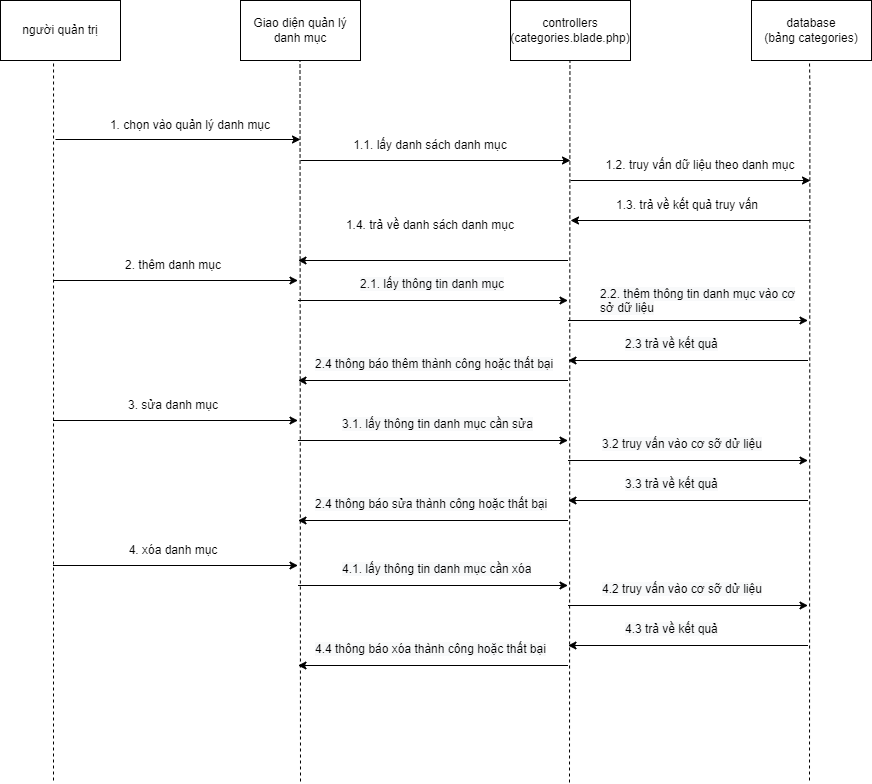

The diagram above was exported from draw.io. Its source (the exported page's mxGraphModel, read from the mxfile embedded in the PNG):
<mxGraphModel dx="1108" dy="425" grid="1" gridSize="10" guides="1" tooltips="1" connect="1" arrows="1" fold="1" page="1" pageScale="1" pageWidth="827" pageHeight="1169" math="0" shadow="0">
  <root>
    <mxCell id="0" />
    <mxCell id="1" parent="0" />
    <mxCell id="GBE_U2iGDKlhcPvm7JXS-1" value="người quản trị" style="rounded=0;whiteSpace=wrap;html=1;" parent="1" vertex="1">
      <mxGeometry x="40" y="60" width="120" height="60" as="geometry" />
    </mxCell>
    <mxCell id="GBE_U2iGDKlhcPvm7JXS-2" value="Giao diện quản lý danh mục" style="rounded=0;whiteSpace=wrap;html=1;" parent="1" vertex="1">
      <mxGeometry x="280" y="60" width="120" height="60" as="geometry" />
    </mxCell>
    <mxCell id="GBE_U2iGDKlhcPvm7JXS-3" value="controllers&lt;br&gt;(categories.blade.php)" style="rounded=0;whiteSpace=wrap;html=1;" parent="1" vertex="1">
      <mxGeometry x="550" y="60" width="120" height="60" as="geometry" />
    </mxCell>
    <mxCell id="GBE_U2iGDKlhcPvm7JXS-4" value="" style="endArrow=none;dashed=1;html=1;rounded=0;entryX=0.442;entryY=1.033;entryDx=0;entryDy=0;entryPerimeter=0;" parent="1" target="GBE_U2iGDKlhcPvm7JXS-1" edge="1">
      <mxGeometry width="50" height="50" relative="1" as="geometry">
        <mxPoint x="93" y="840" as="sourcePoint" />
        <mxPoint x="490" y="250" as="targetPoint" />
      </mxGeometry>
    </mxCell>
    <mxCell id="GBE_U2iGDKlhcPvm7JXS-5" value="" style="endArrow=none;dashed=1;html=1;rounded=0;entryX=0.442;entryY=1.033;entryDx=0;entryDy=0;entryPerimeter=0;" parent="1" edge="1">
      <mxGeometry width="50" height="50" relative="1" as="geometry">
        <mxPoint x="340" y="841" as="sourcePoint" />
        <mxPoint x="339.5" y="119.99999999999989" as="targetPoint" />
      </mxGeometry>
    </mxCell>
    <mxCell id="GBE_U2iGDKlhcPvm7JXS-6" value="" style="endArrow=none;dashed=1;html=1;rounded=0;entryX=0.442;entryY=1.033;entryDx=0;entryDy=0;entryPerimeter=0;" parent="1" edge="1">
      <mxGeometry width="50" height="50" relative="1" as="geometry">
        <mxPoint x="609" y="842" as="sourcePoint" />
        <mxPoint x="609.4499999999996" y="119.99999999999989" as="targetPoint" />
        <Array as="points">
          <mxPoint x="609.41" y="158.02" />
        </Array>
      </mxGeometry>
    </mxCell>
    <mxCell id="GBE_U2iGDKlhcPvm7JXS-7" value="" style="endArrow=classic;html=1;rounded=0;" parent="1" edge="1">
      <mxGeometry width="50" height="50" relative="1" as="geometry">
        <mxPoint x="95" y="199" as="sourcePoint" />
        <mxPoint x="340" y="199" as="targetPoint" />
      </mxGeometry>
    </mxCell>
    <mxCell id="GBE_U2iGDKlhcPvm7JXS-8" value="1. chọn vào quản lý danh mục" style="text;html=1;strokeColor=none;fillColor=none;align=center;verticalAlign=middle;whiteSpace=wrap;rounded=0;" parent="1" vertex="1">
      <mxGeometry x="140" y="170" width="180" height="30" as="geometry" />
    </mxCell>
    <mxCell id="GBE_U2iGDKlhcPvm7JXS-10" value="" style="endArrow=classic;html=1;rounded=0;" parent="1" edge="1">
      <mxGeometry width="50" height="50" relative="1" as="geometry">
        <mxPoint x="340" y="220" as="sourcePoint" />
        <mxPoint x="610" y="220" as="targetPoint" />
      </mxGeometry>
    </mxCell>
    <mxCell id="GBE_U2iGDKlhcPvm7JXS-11" value="1.1. lấy danh sách danh mục" style="text;html=1;strokeColor=none;fillColor=none;align=center;verticalAlign=middle;whiteSpace=wrap;rounded=0;" parent="1" vertex="1">
      <mxGeometry x="390" y="190" width="160" height="30" as="geometry" />
    </mxCell>
    <mxCell id="GBE_U2iGDKlhcPvm7JXS-16" value="database&lt;br&gt;(bảng categories)" style="rounded=0;whiteSpace=wrap;html=1;" parent="1" vertex="1">
      <mxGeometry x="791" y="60" width="120" height="60" as="geometry" />
    </mxCell>
    <mxCell id="GBE_U2iGDKlhcPvm7JXS-19" value="" style="endArrow=none;dashed=1;html=1;rounded=0;" parent="1" edge="1">
      <mxGeometry width="50" height="50" relative="1" as="geometry">
        <mxPoint x="849" y="840" as="sourcePoint" />
        <mxPoint x="849" y="120" as="targetPoint" />
        <Array as="points">
          <mxPoint x="849.41" y="148.02" />
        </Array>
      </mxGeometry>
    </mxCell>
    <mxCell id="GBE_U2iGDKlhcPvm7JXS-20" value="" style="endArrow=classic;html=1;rounded=0;" parent="1" edge="1">
      <mxGeometry width="50" height="50" relative="1" as="geometry">
        <mxPoint x="610" y="240" as="sourcePoint" />
        <mxPoint x="850" y="240" as="targetPoint" />
      </mxGeometry>
    </mxCell>
    <mxCell id="GBE_U2iGDKlhcPvm7JXS-21" value="1.2. truy vấn dữ liệu theo danh mục" style="text;html=1;strokeColor=none;fillColor=none;align=center;verticalAlign=middle;whiteSpace=wrap;rounded=0;" parent="1" vertex="1">
      <mxGeometry x="640" y="210" width="200" height="30" as="geometry" />
    </mxCell>
    <mxCell id="Lg1ZaxpNU-mn6brJxeX3-1" value="" style="endArrow=classic;html=1;rounded=0;" edge="1" parent="1">
      <mxGeometry width="50" height="50" relative="1" as="geometry">
        <mxPoint x="850" y="280" as="sourcePoint" />
        <mxPoint x="610" y="280" as="targetPoint" />
      </mxGeometry>
    </mxCell>
    <mxCell id="Lg1ZaxpNU-mn6brJxeX3-2" value="1.3. trả về kết quả truy vấn" style="text;html=1;strokeColor=none;fillColor=none;align=center;verticalAlign=middle;whiteSpace=wrap;rounded=0;" vertex="1" parent="1">
      <mxGeometry x="627" y="250" width="200" height="30" as="geometry" />
    </mxCell>
    <mxCell id="Lg1ZaxpNU-mn6brJxeX3-3" value="" style="endArrow=classic;html=1;rounded=0;" edge="1" parent="1">
      <mxGeometry width="50" height="50" relative="1" as="geometry">
        <mxPoint x="607.5" y="320" as="sourcePoint" />
        <mxPoint x="337.5" y="320" as="targetPoint" />
      </mxGeometry>
    </mxCell>
    <mxCell id="Lg1ZaxpNU-mn6brJxeX3-4" value="1.4. trả về danh sách danh mục" style="text;html=1;strokeColor=none;fillColor=none;align=center;verticalAlign=middle;whiteSpace=wrap;rounded=0;" vertex="1" parent="1">
      <mxGeometry x="370" y="270" width="200" height="30" as="geometry" />
    </mxCell>
    <mxCell id="Lg1ZaxpNU-mn6brJxeX3-5" value="" style="endArrow=classic;html=1;rounded=0;" edge="1" parent="1">
      <mxGeometry width="50" height="50" relative="1" as="geometry">
        <mxPoint x="92.5" y="340" as="sourcePoint" />
        <mxPoint x="337.5" y="340" as="targetPoint" />
      </mxGeometry>
    </mxCell>
    <mxCell id="Lg1ZaxpNU-mn6brJxeX3-6" value="2. thêm danh mục" style="text;html=1;strokeColor=none;fillColor=none;align=center;verticalAlign=middle;whiteSpace=wrap;rounded=0;" vertex="1" parent="1">
      <mxGeometry x="122.5" y="310" width="180" height="30" as="geometry" />
    </mxCell>
    <mxCell id="Lg1ZaxpNU-mn6brJxeX3-7" value="" style="endArrow=classic;html=1;rounded=0;" edge="1" parent="1">
      <mxGeometry width="50" height="50" relative="1" as="geometry">
        <mxPoint x="337.5" y="360" as="sourcePoint" />
        <mxPoint x="607.5" y="360" as="targetPoint" />
      </mxGeometry>
    </mxCell>
    <mxCell id="Lg1ZaxpNU-mn6brJxeX3-8" value="&lt;span style=&quot;color: rgb(0, 0, 0); font-family: Helvetica; font-size: 12px; font-style: normal; font-variant-ligatures: normal; font-variant-caps: normal; font-weight: 400; letter-spacing: normal; orphans: 2; text-align: center; text-indent: 0px; text-transform: none; widows: 2; word-spacing: 0px; -webkit-text-stroke-width: 0px; background-color: rgb(248, 249, 250); text-decoration-thickness: initial; text-decoration-style: initial; text-decoration-color: initial; float: none; display: inline !important;&quot;&gt;2.1. lấy thông tin danh mục&lt;/span&gt;" style="text;whiteSpace=wrap;html=1;" vertex="1" parent="1">
      <mxGeometry x="397.5" y="330" width="160" height="40" as="geometry" />
    </mxCell>
    <mxCell id="Lg1ZaxpNU-mn6brJxeX3-9" value="" style="endArrow=classic;html=1;rounded=0;" edge="1" parent="1">
      <mxGeometry width="50" height="50" relative="1" as="geometry">
        <mxPoint x="607.5" y="380" as="sourcePoint" />
        <mxPoint x="847.5" y="380" as="targetPoint" />
      </mxGeometry>
    </mxCell>
    <mxCell id="Lg1ZaxpNU-mn6brJxeX3-10" value="&lt;span style=&quot;color: rgb(0, 0, 0); font-family: Helvetica; font-size: 12px; font-style: normal; font-variant-ligatures: normal; font-variant-caps: normal; font-weight: 400; letter-spacing: normal; orphans: 2; text-align: center; text-indent: 0px; text-transform: none; widows: 2; word-spacing: 0px; -webkit-text-stroke-width: 0px; background-color: rgb(248, 249, 250); text-decoration-thickness: initial; text-decoration-style: initial; text-decoration-color: initial; float: none; display: inline !important;&quot;&gt;2.2. thêm thông tin danh mục vào cơ sở dữ liệu&lt;/span&gt;" style="text;whiteSpace=wrap;html=1;" vertex="1" parent="1">
      <mxGeometry x="637.5" y="340" width="200" height="40" as="geometry" />
    </mxCell>
    <mxCell id="Lg1ZaxpNU-mn6brJxeX3-11" value="" style="endArrow=classic;html=1;rounded=0;" edge="1" parent="1">
      <mxGeometry width="50" height="50" relative="1" as="geometry">
        <mxPoint x="847.5" y="420" as="sourcePoint" />
        <mxPoint x="607.5" y="420" as="targetPoint" />
      </mxGeometry>
    </mxCell>
    <mxCell id="Lg1ZaxpNU-mn6brJxeX3-12" value="&lt;span style=&quot;color: rgb(0, 0, 0); font-family: Helvetica; font-size: 12px; font-style: normal; font-variant-ligatures: normal; font-variant-caps: normal; font-weight: 400; letter-spacing: normal; orphans: 2; text-align: center; text-indent: 0px; text-transform: none; widows: 2; word-spacing: 0px; -webkit-text-stroke-width: 0px; background-color: rgb(248, 249, 250); text-decoration-thickness: initial; text-decoration-style: initial; text-decoration-color: initial; float: none; display: inline !important;&quot;&gt;2.3 trả về kết quả&lt;/span&gt;" style="text;whiteSpace=wrap;html=1;" vertex="1" parent="1">
      <mxGeometry x="663" y="390" width="123" height="40" as="geometry" />
    </mxCell>
    <mxCell id="Lg1ZaxpNU-mn6brJxeX3-13" value="" style="endArrow=classic;html=1;rounded=0;" edge="1" parent="1">
      <mxGeometry width="50" height="50" relative="1" as="geometry">
        <mxPoint x="607.5" y="440" as="sourcePoint" />
        <mxPoint x="337.5" y="440" as="targetPoint" />
      </mxGeometry>
    </mxCell>
    <mxCell id="Lg1ZaxpNU-mn6brJxeX3-14" value="&lt;span style=&quot;color: rgb(0, 0, 0); font-family: Helvetica; font-size: 12px; font-style: normal; font-variant-ligatures: normal; font-variant-caps: normal; font-weight: 400; letter-spacing: normal; orphans: 2; text-align: center; text-indent: 0px; text-transform: none; widows: 2; word-spacing: 0px; -webkit-text-stroke-width: 0px; background-color: rgb(248, 249, 250); text-decoration-thickness: initial; text-decoration-style: initial; text-decoration-color: initial; float: none; display: inline !important;&quot;&gt;2.4 thông báo thêm thành công hoặc thất bại&lt;/span&gt;" style="text;whiteSpace=wrap;html=1;" vertex="1" parent="1">
      <mxGeometry x="352.5" y="410" width="250" height="40" as="geometry" />
    </mxCell>
    <mxCell id="Lg1ZaxpNU-mn6brJxeX3-16" value="" style="endArrow=classic;html=1;rounded=0;" edge="1" parent="1">
      <mxGeometry width="50" height="50" relative="1" as="geometry">
        <mxPoint x="92.5" y="480" as="sourcePoint" />
        <mxPoint x="337.5" y="480" as="targetPoint" />
      </mxGeometry>
    </mxCell>
    <mxCell id="Lg1ZaxpNU-mn6brJxeX3-17" value="3. sửa danh mục" style="text;html=1;strokeColor=none;fillColor=none;align=center;verticalAlign=middle;whiteSpace=wrap;rounded=0;" vertex="1" parent="1">
      <mxGeometry x="122.5" y="450" width="180" height="30" as="geometry" />
    </mxCell>
    <mxCell id="Lg1ZaxpNU-mn6brJxeX3-18" value="" style="endArrow=classic;html=1;rounded=0;" edge="1" parent="1">
      <mxGeometry width="50" height="50" relative="1" as="geometry">
        <mxPoint x="337.5" y="500" as="sourcePoint" />
        <mxPoint x="607.5" y="500" as="targetPoint" />
      </mxGeometry>
    </mxCell>
    <mxCell id="Lg1ZaxpNU-mn6brJxeX3-19" value="&lt;span style=&quot;color: rgb(0, 0, 0); font-family: Helvetica; font-size: 12px; font-style: normal; font-variant-ligatures: normal; font-variant-caps: normal; font-weight: 400; letter-spacing: normal; orphans: 2; text-align: center; text-indent: 0px; text-transform: none; widows: 2; word-spacing: 0px; -webkit-text-stroke-width: 0px; background-color: rgb(248, 249, 250); text-decoration-thickness: initial; text-decoration-style: initial; text-decoration-color: initial; float: none; display: inline !important;&quot;&gt;3.1. lấy thông tin danh mục cần sửa&lt;/span&gt;" style="text;whiteSpace=wrap;html=1;" vertex="1" parent="1">
      <mxGeometry x="380" y="470" width="202.5" height="40" as="geometry" />
    </mxCell>
    <mxCell id="Lg1ZaxpNU-mn6brJxeX3-20" value="" style="endArrow=classic;html=1;rounded=0;" edge="1" parent="1">
      <mxGeometry width="50" height="50" relative="1" as="geometry">
        <mxPoint x="607.5" y="520" as="sourcePoint" />
        <mxPoint x="847.5" y="520" as="targetPoint" />
      </mxGeometry>
    </mxCell>
    <mxCell id="Lg1ZaxpNU-mn6brJxeX3-21" value="&lt;span style=&quot;color: rgb(0, 0, 0); font-family: Helvetica; font-size: 12px; font-style: normal; font-variant-ligatures: normal; font-variant-caps: normal; font-weight: 400; letter-spacing: normal; orphans: 2; text-align: center; text-indent: 0px; text-transform: none; widows: 2; word-spacing: 0px; -webkit-text-stroke-width: 0px; background-color: rgb(248, 249, 250); text-decoration-thickness: initial; text-decoration-style: initial; text-decoration-color: initial; float: none; display: inline !important;&quot;&gt;3.2 truy vấn vào cơ sỡ dử liệu&lt;/span&gt;" style="text;whiteSpace=wrap;html=1;" vertex="1" parent="1">
      <mxGeometry x="640" y="490" width="200" height="40" as="geometry" />
    </mxCell>
    <mxCell id="Lg1ZaxpNU-mn6brJxeX3-22" value="" style="endArrow=classic;html=1;rounded=0;" edge="1" parent="1">
      <mxGeometry width="50" height="50" relative="1" as="geometry">
        <mxPoint x="847.5" y="560" as="sourcePoint" />
        <mxPoint x="607.5" y="560" as="targetPoint" />
      </mxGeometry>
    </mxCell>
    <mxCell id="Lg1ZaxpNU-mn6brJxeX3-23" value="&lt;span style=&quot;color: rgb(0, 0, 0); font-family: Helvetica; font-size: 12px; font-style: normal; font-variant-ligatures: normal; font-variant-caps: normal; font-weight: 400; letter-spacing: normal; orphans: 2; text-align: center; text-indent: 0px; text-transform: none; widows: 2; word-spacing: 0px; -webkit-text-stroke-width: 0px; background-color: rgb(248, 249, 250); text-decoration-thickness: initial; text-decoration-style: initial; text-decoration-color: initial; float: none; display: inline !important;&quot;&gt;3.3 trả về kết quả&lt;/span&gt;" style="text;whiteSpace=wrap;html=1;" vertex="1" parent="1">
      <mxGeometry x="663" y="530" width="123" height="40" as="geometry" />
    </mxCell>
    <mxCell id="Lg1ZaxpNU-mn6brJxeX3-24" value="" style="endArrow=classic;html=1;rounded=0;" edge="1" parent="1">
      <mxGeometry width="50" height="50" relative="1" as="geometry">
        <mxPoint x="607.5" y="580" as="sourcePoint" />
        <mxPoint x="337.5" y="580" as="targetPoint" />
      </mxGeometry>
    </mxCell>
    <mxCell id="Lg1ZaxpNU-mn6brJxeX3-25" value="&lt;span style=&quot;color: rgb(0, 0, 0); font-family: Helvetica; font-size: 12px; font-style: normal; font-variant-ligatures: normal; font-variant-caps: normal; font-weight: 400; letter-spacing: normal; orphans: 2; text-align: center; text-indent: 0px; text-transform: none; widows: 2; word-spacing: 0px; -webkit-text-stroke-width: 0px; background-color: rgb(248, 249, 250); text-decoration-thickness: initial; text-decoration-style: initial; text-decoration-color: initial; float: none; display: inline !important;&quot;&gt;2.4 thông báo sửa thành công hoặc thất bại&lt;/span&gt;" style="text;whiteSpace=wrap;html=1;" vertex="1" parent="1">
      <mxGeometry x="352.5" y="550" width="250" height="40" as="geometry" />
    </mxCell>
    <mxCell id="Lg1ZaxpNU-mn6brJxeX3-27" value="" style="endArrow=classic;html=1;rounded=0;" edge="1" parent="1">
      <mxGeometry width="50" height="50" relative="1" as="geometry">
        <mxPoint x="92.5" y="625" as="sourcePoint" />
        <mxPoint x="337.5" y="625" as="targetPoint" />
      </mxGeometry>
    </mxCell>
    <mxCell id="Lg1ZaxpNU-mn6brJxeX3-28" value="4. xóa danh mục" style="text;html=1;strokeColor=none;fillColor=none;align=center;verticalAlign=middle;whiteSpace=wrap;rounded=0;" vertex="1" parent="1">
      <mxGeometry x="122.5" y="595" width="180" height="30" as="geometry" />
    </mxCell>
    <mxCell id="Lg1ZaxpNU-mn6brJxeX3-29" value="" style="endArrow=classic;html=1;rounded=0;" edge="1" parent="1">
      <mxGeometry width="50" height="50" relative="1" as="geometry">
        <mxPoint x="337.5" y="645" as="sourcePoint" />
        <mxPoint x="607.5" y="645" as="targetPoint" />
      </mxGeometry>
    </mxCell>
    <mxCell id="Lg1ZaxpNU-mn6brJxeX3-30" value="&lt;span style=&quot;color: rgb(0, 0, 0); font-family: Helvetica; font-size: 12px; font-style: normal; font-variant-ligatures: normal; font-variant-caps: normal; font-weight: 400; letter-spacing: normal; orphans: 2; text-align: center; text-indent: 0px; text-transform: none; widows: 2; word-spacing: 0px; -webkit-text-stroke-width: 0px; background-color: rgb(248, 249, 250); text-decoration-thickness: initial; text-decoration-style: initial; text-decoration-color: initial; float: none; display: inline !important;&quot;&gt;4.1. lấy thông tin danh mục cần xóa&lt;/span&gt;" style="text;whiteSpace=wrap;html=1;" vertex="1" parent="1">
      <mxGeometry x="380" y="615" width="202.5" height="40" as="geometry" />
    </mxCell>
    <mxCell id="Lg1ZaxpNU-mn6brJxeX3-31" value="" style="endArrow=classic;html=1;rounded=0;" edge="1" parent="1">
      <mxGeometry width="50" height="50" relative="1" as="geometry">
        <mxPoint x="607.5" y="665" as="sourcePoint" />
        <mxPoint x="847.5" y="665" as="targetPoint" />
      </mxGeometry>
    </mxCell>
    <mxCell id="Lg1ZaxpNU-mn6brJxeX3-32" value="&lt;span style=&quot;color: rgb(0, 0, 0); font-family: Helvetica; font-size: 12px; font-style: normal; font-variant-ligatures: normal; font-variant-caps: normal; font-weight: 400; letter-spacing: normal; orphans: 2; text-align: center; text-indent: 0px; text-transform: none; widows: 2; word-spacing: 0px; -webkit-text-stroke-width: 0px; background-color: rgb(248, 249, 250); text-decoration-thickness: initial; text-decoration-style: initial; text-decoration-color: initial; float: none; display: inline !important;&quot;&gt;4.2 truy vấn vào cơ sỡ dử liệu&lt;/span&gt;" style="text;whiteSpace=wrap;html=1;" vertex="1" parent="1">
      <mxGeometry x="640" y="635" width="200" height="40" as="geometry" />
    </mxCell>
    <mxCell id="Lg1ZaxpNU-mn6brJxeX3-33" value="" style="endArrow=classic;html=1;rounded=0;" edge="1" parent="1">
      <mxGeometry width="50" height="50" relative="1" as="geometry">
        <mxPoint x="847.5" y="705" as="sourcePoint" />
        <mxPoint x="607.5" y="705" as="targetPoint" />
      </mxGeometry>
    </mxCell>
    <mxCell id="Lg1ZaxpNU-mn6brJxeX3-34" value="&lt;span style=&quot;color: rgb(0, 0, 0); font-family: Helvetica; font-size: 12px; font-style: normal; font-variant-ligatures: normal; font-variant-caps: normal; font-weight: 400; letter-spacing: normal; orphans: 2; text-align: center; text-indent: 0px; text-transform: none; widows: 2; word-spacing: 0px; -webkit-text-stroke-width: 0px; background-color: rgb(248, 249, 250); text-decoration-thickness: initial; text-decoration-style: initial; text-decoration-color: initial; float: none; display: inline !important;&quot;&gt;4.3 trả về kết quả&lt;/span&gt;" style="text;whiteSpace=wrap;html=1;" vertex="1" parent="1">
      <mxGeometry x="663" y="675" width="123" height="40" as="geometry" />
    </mxCell>
    <mxCell id="Lg1ZaxpNU-mn6brJxeX3-35" value="" style="endArrow=classic;html=1;rounded=0;" edge="1" parent="1">
      <mxGeometry width="50" height="50" relative="1" as="geometry">
        <mxPoint x="607.5" y="725" as="sourcePoint" />
        <mxPoint x="337.5" y="725" as="targetPoint" />
      </mxGeometry>
    </mxCell>
    <mxCell id="Lg1ZaxpNU-mn6brJxeX3-36" value="&lt;span style=&quot;color: rgb(0, 0, 0); font-family: Helvetica; font-size: 12px; font-style: normal; font-variant-ligatures: normal; font-variant-caps: normal; font-weight: 400; letter-spacing: normal; orphans: 2; text-align: center; text-indent: 0px; text-transform: none; widows: 2; word-spacing: 0px; -webkit-text-stroke-width: 0px; background-color: rgb(248, 249, 250); text-decoration-thickness: initial; text-decoration-style: initial; text-decoration-color: initial; float: none; display: inline !important;&quot;&gt;4.4 thông báo xóa thành công hoặc thất bại&lt;/span&gt;" style="text;whiteSpace=wrap;html=1;" vertex="1" parent="1">
      <mxGeometry x="352.5" y="695" width="250" height="40" as="geometry" />
    </mxCell>
  </root>
</mxGraphModel>